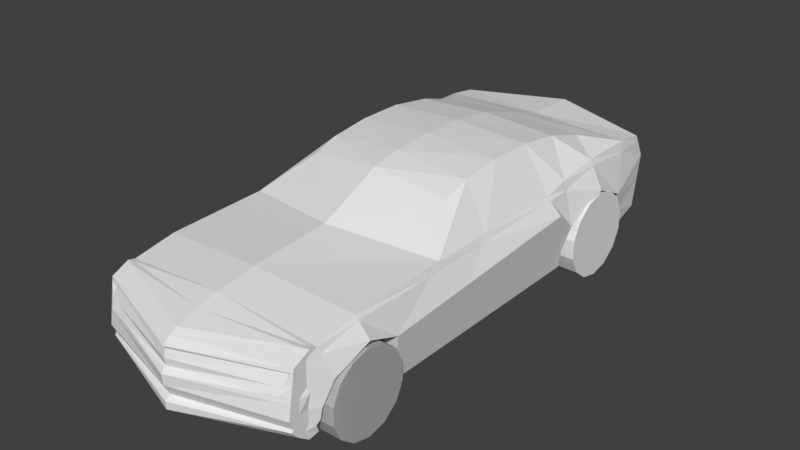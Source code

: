 # Source: camaro_complex.blend  (saved by Blender 2.78.0; exported with 4.5.12 LTS)
import bpy
from mathutils import Matrix  # noqa: F401  (used for matrix-valued properties, if any)

bpy.ops.wm.read_factory_settings(use_empty=True)
scene = bpy.context.scene
scene.name = 'Scene'

# ---- collections
col_collection_1 = bpy.data.collections.new('Collection 1'); scene.collection.children.link(col_collection_1)
col_collection_3 = bpy.data.collections.new('Collection 3'); scene.collection.children.link(col_collection_3)

# ---- world
world_world = bpy.data.worlds.new('World'); scene.world = world_world
world_world.color = (0.05088, 0.05088, 0.05088)
world_world.use_sun_shadow = False
world_world.sun_shadow_jitter_overblur = 0.0
world_world.cycles.sampling_method = 'MANUAL'

# ---- meshes
me_plane = bpy.data.meshes.new('Plane')
me_plane.from_pydata([(1.211, -2.931, 1.458), (1.211, -2.954, 0.6049), (1.211, 2.605, 1.694), (1.211, 2.657, 0.7691), (1.211, 2.257, 1.742), (1.233, 2.203, 0.6544), (1.211, 1.041, 1.674), (1.218, 1.015, 0.6229), (1.211, -2.814, 1.497), (1.22, -2.841, 0.6343), (1.211, -2.954, 1.403), (1.211, 2.761, 1.403), (1.323, 2.083, 1.166), (1.318, 1.082, 1.139), (1.325, -2.725, 1.175), (1.264, 0.9965, 0.8599), (1.211, -2.326, 1.583), (1.362, -2.304, 1.367), (1.271, -1.834, 0.8955), (1.211, 1.573, 1.744), (1.37, 1.586, 1.406), (1.218, -1.763, 0.6202), (1.329, -1.89, 1.195), (1.211, -1.145, 1.614), (1.218, 0.7476, 0.6229), (1.37, 0.7476, 1.406), (1.211, 0.7209, 1.597), (1.296, 0.7476, 1.024), (1.211, -2.954, 0.9344), (1.273, -2.841, 0.9074), (1.211, 2.701, 1.04), (1.274, 2.178, 0.9095), (0.8859, 1.777, 1.883), (0.8859, 0.7239, 2.118), (0.8859, 1.256, 2.039), (0.8859, -0.6021, 1.956), (0.8859, 0.1873, 2.118), (1.281, -0.7868, 0.9478), (1.211, -0.3882, 1.607), (1.218, -0.7443, 0.6213), (1.346, -0.8201, 1.281), (0.8859, -0.3011, 2.06), (1.211, -3.106, 1.375), (0.0, -2.954, 0.6193), (0.0, 2.956, 1.753), (0.0, 2.828, 0.7931), (0.0, 2.269, 1.782), (0.0, 2.179, 0.6954), (0.0, 1.015, 0.6193), (0.0, -2.838, 1.593), (0.0, -2.841, 0.6308), (1.211, -3.096, 1.424), (0.0, 3.012, 1.357), (0.0, 2.083, 1.173), (0.0, 1.082, 1.145), (0.0, -2.725, 1.181), (0.0, 0.9965, 0.8606), (0.0, -2.379, 1.665), (0.0, -2.304, 1.377), (0.0, -1.834, 0.8969), (0.0, 1.586, 1.417), (0.0, -1.763, 0.6165), (0.0, -1.89, 1.202), (0.0, -1.419, 1.724), (0.0, 0.7476, 0.6193), (1.211, -3.182, 0.9205), (0.0, -2.841, 0.909), (0.0, 2.988, 1.055), (0.0, 2.178, 0.9111), (0.0, 1.791, 1.936), (0.0, 0.7239, 2.163), (0.0, 1.245, 2.095), (0.0, -0.6717, 2.079), (0.0, 0.1901, 2.177), (0.0, -0.7443, 0.6176), (0.0, -0.3011, 2.147), (1.211, -2.954, 0.6049), (1.211, -2.954, 0.9344), (1.211, -2.931, 1.458), (1.211, -2.814, 1.497), (1.211, -2.954, 1.403), (0.0, -2.838, 1.593), (0.0, -2.954, 0.6193), (1.211, -3.092, 0.7087), (0.0, -3.535, 0.9488), (0.0, -3.531, 0.6818), (0.0, -3.409, 1.415), (0.0, -3.49, 1.34), (1.211, -2.9, 1.516), (0.0, -3.329, 1.461), (1.291, -2.801, 0.9988), (1.211, -2.954, 1.095), (0.0, -2.801, 1.002), (1.236, -2.954, 1.097), (1.211, -3.156, 1.076), (0.0, -3.545, 1.074), (1.298, -2.785, 1.036), (0.0, -2.785, 1.04), (1.211, -2.954, 1.16), (1.211, -2.954, 1.16), (1.211, -3.146, 1.139), (0.0, -3.502, 1.116), (1.312, -2.755, 1.105), (0.0, -2.755, 1.111), (1.211, -2.954, 1.281), (1.211, -2.954, 1.281), (1.211, -3.126, 1.257), (1.152, -3.109, 1.354), (1.211, 2.713, 1.112), (1.284, 2.159, 0.9607), (0.0, 2.959, 1.115), (0.0, 2.159, 0.9633), (1.211, 2.749, 1.332), (1.314, 2.101, 1.116), (0.0, 2.97, 1.332), (0.0, 2.101, 1.122), (1.211, 2.638, 1.633), (1.235, 2.221, 1.621), (1.234, 1.05, 1.562), (1.235, -2.795, 1.429), (1.211, -2.936, 1.446), (1.243, -2.321, 1.538), (1.245, 1.576, 1.673), (1.236, -1.302, 1.526), (1.245, 0.7265, 1.557), (1.24, -0.479, 1.538), (0.0, 2.945, 1.665), (1.211, -3.098, 1.414), (1.211, -2.936, 1.446), (0.0, -3.426, 1.4), (1.211, -2.954, 0.7762), (1.248, -2.841, 0.7763), (0.0, -3.472, 0.8172), (1.211, -3.139, 0.8188), (0.0, -2.841, 0.7755), (1.211, -2.954, 0.7762), (1.211, -2.994, 0.7139), (0.0, -3.537, 0.7762), (1.211, -3.156, 0.7871), (1.211, -2.994, 0.7139), (1.234, -2.881, 0.7286), (0.0, -2.881, 0.7265), (0.0, -3.271, 0.5822), (1.211, -3.026, 1.39), (1.211, -3.009, 1.442), (1.211, -3.062, 0.9278), (0.0, -3.071, 1.531), (1.211, -2.855, 1.506), (1.211, -3.019, 0.6541), (1.211, -3.05, 1.086), (1.211, -3.045, 1.15), (1.211, -3.035, 1.27), (1.211, -3.013, 1.431), (1.211, -3.042, 0.7964), (1.211, -3.071, 0.7487), (1.211, -3.106, 1.375), (0.0, -3.49, 1.34), (1.211, -3.146, 1.139), (0.0, -3.502, 1.116), (1.211, -3.126, 1.257), (0.0, -3.472, 1.307), (1.111, -3.214, 1.156), (0.0, -3.481, 1.125), (1.143, -3.166, 1.236), (0.0, -3.498, 1.22), (1.251, -1.89, 1.196), (1.283, -2.304, 1.367), (0.8341, -0.3011, 2.065), (0.8341, 0.1875, 2.121), (1.246, 2.083, 1.167), (1.29, 1.586, 1.407), (0.8341, 0.7239, 2.12), (0.8341, 1.255, 2.042), (0.8341, 1.778, 1.886), (1.147, 1.015, 0.6227), (1.147, 0.7476, 0.6227), (0.8341, -0.6062, 1.963), (1.197, -1.834, 0.8956), (1.141, -2.329, 1.588), (1.141, -1.161, 1.62), (1.141, -2.815, 1.502), (1.147, -0.7443, 0.6211), (1.248, -2.725, 1.175), (1.149, -2.841, 0.6341), (1.141, -2.954, 0.6057), (1.147, -1.763, 0.62), (1.141, 2.258, 1.744), (1.141, 2.776, 1.4), (1.094, 2.718, 1.041), (1.199, 2.178, 0.9095), (1.199, -2.841, 0.9075), (1.141, 2.667, 0.7705), (1.161, 2.202, 0.6568), (1.241, 1.082, 1.139), (1.19, 0.9965, 0.8599), (1.141, 2.625, 1.697), (1.141, -2.815, 1.502), (1.141, -2.954, 0.6057), (1.141, -2.925, 1.513), (1.141, -3.118, 0.7071), (1.141, -3.128, 1.373), (1.141, -3.114, 1.424), (1.141, -3.203, 0.9222), (1.141, -3.179, 1.076), (1.216, -2.801, 0.999), (1.141, -3.166, 1.138), (1.222, -2.785, 1.036), (1.235, -2.755, 1.106), (1.209, 2.159, 0.9608), (1.194, 2.728, 1.119), (1.237, 2.101, 1.117), (1.141, 2.762, 1.332), (1.141, -3.117, 1.413), (1.141, 2.656, 1.635), (1.141, -3.158, 0.8187), (1.175, -2.841, 0.7763), (1.162, -2.881, 0.7285), (1.141, -3.178, 0.7865), (1.141, -2.867, 1.507), (1.141, -3.034, 0.6499), (1.141, -3.128, 1.373), (1.141, -3.166, 1.138), (1.085, -3.13, 1.351), (1.046, -3.23, 1.154), (1.076, -3.186, 1.235)], [], [(31, 30, 3, 5), (91, 90, 29, 28), (27, 15, 7, 24), (136, 140, 9, 1), (120, 119, 14, 10), (124, 118, 13, 25), (122, 117, 12, 20), (117, 116, 11, 12), (119, 121, 17, 14), (25, 13, 15, 27), (118, 122, 20, 13), (109, 108, 30, 31), (121, 123, 22, 17), (40, 25, 27, 37), (125, 124, 25, 40), (37, 27, 24, 39), (38, 41, 36, 26), (19, 34, 32, 4), (26, 36, 33, 6), (6, 33, 34, 19), (23, 35, 41, 38), (18, 37, 39, 21), (123, 125, 40, 22), (22, 40, 37, 18), (166, 165, 62, 58), (168, 167, 75, 73), (170, 169, 53, 60), (172, 171, 70, 71), (173, 172, 71, 69), (175, 174, 48, 64), (167, 176, 72, 75), (165, 177, 59, 62), (179, 178, 57, 63), (171, 168, 73, 70), (178, 180, 49, 57), (181, 175, 64, 74), (182, 166, 58, 55), (184, 183, 50, 43), (176, 179, 63, 72), (177, 185, 61, 59), (186, 173, 69, 46), (91, 28, 77, 93), (8, 0, 78, 79), (211, 187, 52, 114), (120, 10, 80, 128), (208, 189, 68, 111), (215, 190, 66, 134), (192, 191, 45, 47), (193, 170, 60, 54), (194, 193, 54, 56), (213, 195, 44, 126), (207, 182, 55, 103), (191, 188, 67, 45), (195, 186, 46, 44), (184, 43, 82, 197), (185, 181, 74, 61), (189, 192, 47, 68), (174, 194, 56, 48), (154, 148, 83, 138), (149, 145, 65, 94), (152, 143, 42, 127), (219, 142, 85, 199), (136, 1, 76, 139), (180, 8, 79, 196), (198, 201, 86, 89), (217, 199, 85, 137), (212, 200, 87, 129), (203, 202, 84, 95), (218, 147, 88, 198), (147, 144, 51, 88), (205, 203, 95, 101), (150, 149, 94, 100), (190, 204, 92, 66), (98, 91, 93, 99), (98, 96, 90, 91), (104, 102, 96, 98), (104, 98, 99, 105), (151, 150, 100, 106), (42, 106, 159, 155), (204, 206, 97, 92), (200, 42, 155, 220), (143, 151, 106, 42), (10, 104, 105, 80), (10, 14, 102, 104), (206, 207, 103, 97), (210, 208, 111, 115), (188, 209, 110, 67), (113, 112, 108, 109), (12, 11, 112, 113), (169, 210, 115, 53), (209, 211, 114, 110), (201, 212, 129, 86), (144, 152, 127, 51), (187, 213, 126, 52), (0, 120, 128, 78), (23, 38, 125, 123), (38, 26, 124, 125), (16, 23, 123, 121), (6, 19, 122, 118), (8, 16, 121, 119), (4, 2, 116, 117), (19, 4, 117, 122), (26, 6, 118, 124), (0, 8, 119, 120), (202, 214, 132, 84), (28, 130, 135, 77), (145, 153, 133, 65), (216, 215, 134, 141), (28, 29, 131, 130), (183, 216, 141, 50), (214, 217, 137, 132), (130, 136, 139, 135), (153, 154, 138, 133), (130, 131, 140, 136), (135, 139, 154, 153), (77, 135, 153, 145), (78, 128, 152, 144), (80, 105, 151, 143), (105, 99, 150, 151), (99, 93, 149, 150), (79, 78, 144, 147), (196, 79, 147, 218), (197, 82, 142, 219), (128, 80, 143, 152), (93, 77, 145, 149), (139, 76, 148, 154), (159, 157, 161, 163), (221, 158, 162, 223), (106, 100, 157, 159), (205, 101, 158, 221), (224, 223, 162, 164), (222, 224, 164, 160), (155, 159, 163, 107), (220, 155, 107, 222), (156, 220, 222, 160), (107, 163, 224, 222), (163, 161, 223, 224), (100, 205, 221, 157), (157, 221, 223, 161), (76, 197, 219, 148), (81, 196, 218, 146), (133, 138, 217, 214), (9, 140, 216, 183), (140, 131, 215, 216), (65, 133, 214, 202), (11, 116, 213, 187), (51, 127, 212, 201), (108, 112, 211, 209), (12, 113, 210, 169), (30, 108, 209, 188), (113, 109, 208, 210), (96, 102, 207, 206), (87, 200, 220, 156), (90, 96, 206, 204), (29, 90, 204, 190), (100, 94, 203, 205), (146, 218, 198, 89), (94, 65, 202, 203), (127, 42, 200, 212), (138, 83, 199, 217), (88, 51, 201, 198), (49, 180, 196, 81), (148, 219, 199, 83), (7, 15, 194, 174), (31, 5, 192, 189), (21, 39, 181, 185), (1, 184, 197, 76), (2, 4, 186, 195), (3, 30, 188, 191), (102, 14, 182, 207), (116, 2, 195, 213), (15, 13, 193, 194), (13, 20, 170, 193), (5, 3, 191, 192), (131, 29, 190, 215), (109, 31, 189, 208), (112, 11, 187, 211), (4, 32, 173, 186), (18, 21, 185, 177), (35, 23, 179, 176), (1, 9, 183, 184), (14, 17, 166, 182), (39, 24, 175, 181), (16, 8, 180, 178), (33, 36, 168, 171), (23, 16, 178, 179), (22, 18, 177, 165), (41, 35, 176, 167), (24, 7, 174, 175), (32, 34, 172, 173), (34, 33, 171, 172), (20, 12, 169, 170), (36, 41, 167, 168), (17, 22, 165, 166)])
me_plane.use_remesh_preserve_volume = False
me_plane.use_remesh_preserve_attributes = False
me_plane.use_mirror_vertex_groups = False
me_plane.update()
me_cylinder_002 = bpy.data.meshes.new('Cylinder.002')
me_cylinder_002.from_pydata([(1.907e-30, 0.0, -0.206), (-1.907e-30, 0.0, 0.206), (1.907e-30, 0.51, -0.206), (-1.907e-30, 0.51, 0.206), (0.2213, 0.4595, -0.206), (0.2213, 0.4595, 0.206), (0.3987, 0.318, -0.206), (0.3987, 0.318, 0.206), (0.4972, 0.1135, -0.206), (0.4972, 0.1135, 0.206), (0.4972, -0.1135, -0.206), (0.4972, -0.1135, 0.206), (0.3987, -0.318, -0.206), (0.3987, -0.318, 0.206), (0.2213, -0.4595, -0.206), (0.2213, -0.4595, 0.206), (7.701e-08, -0.51, -0.206), (7.701e-08, -0.51, 0.206), (-0.2213, -0.4595, -0.206), (-0.2213, -0.4595, 0.206), (-0.3987, -0.318, -0.206), (-0.3987, -0.318, 0.206), (-0.4972, -0.1135, -0.206), (-0.4972, -0.1135, 0.206), (-0.4972, 0.1135, -0.206), (-0.4972, 0.1135, 0.206), (-0.3987, 0.318, -0.206), (-0.3987, 0.318, 0.206), (-0.2213, 0.4595, -0.206), (-0.2213, 0.4595, 0.206)], [], [(0, 2, 4), (1, 5, 3), (2, 3, 5, 4), (0, 4, 6), (1, 7, 5), (4, 5, 7, 6), (0, 6, 8), (1, 9, 7), (6, 7, 9, 8), (0, 8, 10), (1, 11, 9), (8, 9, 11, 10), (0, 10, 12), (1, 13, 11), (10, 11, 13, 12), (0, 12, 14), (1, 15, 13), (12, 13, 15, 14), (0, 14, 16), (1, 17, 15), (14, 15, 17, 16), (0, 16, 18), (1, 19, 17), (16, 17, 19, 18), (0, 18, 20), (1, 21, 19), (18, 19, 21, 20), (0, 20, 22), (1, 23, 21), (20, 21, 23, 22), (0, 22, 24), (1, 25, 23), (22, 23, 25, 24), (0, 24, 26), (1, 27, 25), (24, 25, 27, 26), (0, 26, 28), (1, 29, 27), (26, 27, 29, 28), (0, 28, 2), (1, 3, 29), (28, 29, 3, 2)])
me_cylinder_002.use_remesh_preserve_volume = False
me_cylinder_002.use_remesh_preserve_attributes = False
me_cylinder_002.use_mirror_vertex_groups = False
me_cylinder_002.update()
me_cylinder_001 = bpy.data.meshes.new('Cylinder.001')
me_cylinder_001.from_pydata([(1.907e-30, 0.0, -0.206), (-1.907e-30, 0.0, 0.206), (1.907e-30, 0.51, -0.206), (-1.907e-30, 0.51, 0.206), (0.2213, 0.4595, -0.206), (0.2213, 0.4595, 0.206), (0.3987, 0.318, -0.206), (0.3987, 0.318, 0.206), (0.4972, 0.1135, -0.206), (0.4972, 0.1135, 0.206), (0.4972, -0.1135, -0.206), (0.4972, -0.1135, 0.206), (0.3987, -0.318, -0.206), (0.3987, -0.318, 0.206), (0.2213, -0.4595, -0.206), (0.2213, -0.4595, 0.206), (7.701e-08, -0.51, -0.206), (7.701e-08, -0.51, 0.206), (-0.2213, -0.4595, -0.206), (-0.2213, -0.4595, 0.206), (-0.3987, -0.318, -0.206), (-0.3987, -0.318, 0.206), (-0.4972, -0.1135, -0.206), (-0.4972, -0.1135, 0.206), (-0.4972, 0.1135, -0.206), (-0.4972, 0.1135, 0.206), (-0.3987, 0.318, -0.206), (-0.3987, 0.318, 0.206), (-0.2213, 0.4595, -0.206), (-0.2213, 0.4595, 0.206)], [], [(0, 2, 4), (1, 5, 3), (2, 3, 5, 4), (0, 4, 6), (1, 7, 5), (4, 5, 7, 6), (0, 6, 8), (1, 9, 7), (6, 7, 9, 8), (0, 8, 10), (1, 11, 9), (8, 9, 11, 10), (0, 10, 12), (1, 13, 11), (10, 11, 13, 12), (0, 12, 14), (1, 15, 13), (12, 13, 15, 14), (0, 14, 16), (1, 17, 15), (14, 15, 17, 16), (0, 16, 18), (1, 19, 17), (16, 17, 19, 18), (0, 18, 20), (1, 21, 19), (18, 19, 21, 20), (0, 20, 22), (1, 23, 21), (20, 21, 23, 22), (0, 22, 24), (1, 25, 23), (22, 23, 25, 24), (0, 24, 26), (1, 27, 25), (24, 25, 27, 26), (0, 26, 28), (1, 29, 27), (26, 27, 29, 28), (0, 28, 2), (1, 3, 29), (28, 29, 3, 2)])
me_cylinder_001.use_remesh_preserve_volume = False
me_cylinder_001.use_remesh_preserve_attributes = False
me_cylinder_001.use_mirror_vertex_groups = False
me_cylinder_001.update()
me_cylinder = bpy.data.meshes.new('Cylinder')
me_cylinder.from_pydata([(1.907e-30, 0.0, -0.206), (-1.907e-30, 0.0, 0.206), (1.907e-30, 0.51, -0.206), (-1.907e-30, 0.51, 0.206), (0.2213, 0.4595, -0.206), (0.2213, 0.4595, 0.206), (0.3987, 0.318, -0.206), (0.3987, 0.318, 0.206), (0.4972, 0.1135, -0.206), (0.4972, 0.1135, 0.206), (0.4972, -0.1135, -0.206), (0.4972, -0.1135, 0.206), (0.3987, -0.318, -0.206), (0.3987, -0.318, 0.206), (0.2213, -0.4595, -0.206), (0.2213, -0.4595, 0.206), (7.701e-08, -0.51, -0.206), (7.701e-08, -0.51, 0.206), (-0.2213, -0.4595, -0.206), (-0.2213, -0.4595, 0.206), (-0.3987, -0.318, -0.206), (-0.3987, -0.318, 0.206), (-0.4972, -0.1135, -0.206), (-0.4972, -0.1135, 0.206), (-0.4972, 0.1135, -0.206), (-0.4972, 0.1135, 0.206), (-0.3987, 0.318, -0.206), (-0.3987, 0.318, 0.206), (-0.2213, 0.4595, -0.206), (-0.2213, 0.4595, 0.206)], [], [(0, 2, 4), (1, 5, 3), (2, 3, 5, 4), (0, 4, 6), (1, 7, 5), (4, 5, 7, 6), (0, 6, 8), (1, 9, 7), (6, 7, 9, 8), (0, 8, 10), (1, 11, 9), (8, 9, 11, 10), (0, 10, 12), (1, 13, 11), (10, 11, 13, 12), (0, 12, 14), (1, 15, 13), (12, 13, 15, 14), (0, 14, 16), (1, 17, 15), (14, 15, 17, 16), (0, 16, 18), (1, 19, 17), (16, 17, 19, 18), (0, 18, 20), (1, 21, 19), (18, 19, 21, 20), (0, 20, 22), (1, 23, 21), (20, 21, 23, 22), (0, 22, 24), (1, 25, 23), (22, 23, 25, 24), (0, 24, 26), (1, 27, 25), (24, 25, 27, 26), (0, 26, 28), (1, 29, 27), (26, 27, 29, 28), (0, 28, 2), (1, 3, 29), (28, 29, 3, 2)])
me_cylinder.use_remesh_preserve_volume = False
me_cylinder.use_remesh_preserve_attributes = False
me_cylinder.use_mirror_vertex_groups = False
me_cylinder.update()

# ---- objects
ob_plane = bpy.data.objects.new('Plane', me_plane)
ob_cylinder_002 = bpy.data.objects.new('Cylinder.002', me_cylinder_002)
ob_cylinder_001 = bpy.data.objects.new('Cylinder.001', me_cylinder_001)
ob_cylinder = bpy.data.objects.new('Cylinder', me_cylinder)

# ---- transforms, parenting, visibility, modifiers, constraints
ob_plane.location = (-0.02893, 0.03831, -0.3288)
ob_plane.lineart.crease_threshold = 0.0
_m = ob_plane.modifiers.new('Mirror', 'MIRROR')
_m.use_clip = True
ob_cylinder_002.location = (1.13, 1.621, 0.5249)
ob_cylinder_002.rotation_euler = (1.571, -0.0, 1.571)
ob_cylinder_002.scale = (1.003, 1.003, 1.003)
ob_cylinder_002.lineart.crease_threshold = 0.0
ob_cylinder_001.location = (1.13, -2.281, 0.4816)
ob_cylinder_001.rotation_euler = (1.571, -0.0, 1.571)
ob_cylinder_001.scale = (0.9419, 0.9419, 0.9419)
ob_cylinder_001.lineart.crease_threshold = 0.0
ob_cylinder.location = (1.13, -2.281, 0.4816)
ob_cylinder.rotation_euler = (1.571, -0.0, 1.571)
ob_cylinder.scale = (0.9419, 0.9419, 0.9419)
ob_cylinder.lineart.crease_threshold = 0.0

# ---- collection membership
col_collection_1.objects.link(ob_plane)
col_collection_3.objects.link(ob_cylinder_002)
col_collection_3.objects.link(ob_cylinder_001)
col_collection_3.objects.link(ob_cylinder)

# ---- scene / render settings (as saved in the file)
scene.frame_start = 1; scene.frame_end = 250; scene.frame_set(249)
scene.render.engine = 'BLENDER_EEVEE_NEXT'
scene.render.resolution_percentage = 50
scene.render.dither_intensity = 0.0
scene.cycles.use_denoising = False
scene.cycles.samples = 128
scene.cycles.sampling_pattern = 'TABULATED_SOBOL'
scene.cycles.light_sampling_threshold = 0.0
scene.cycles.use_adaptive_sampling = False
scene.cycles.use_light_tree = False
scene.cycles.blur_glossy = 0.0
scene.cycles.sample_clamp_indirect = 0.0
scene.view_settings.view_transform = 'Standard'
bpy.context.view_layer.update()

# ---- added for rendering (the .blend has no active camera and no usable light): camera, sun
cam_auto = bpy.data.cameras.new('AutoCamera')
cam_auto.lens = 50.0
cam_auto.sensor_width = 36.0
cam_auto.clip_end = 1000.0
ob_auto_camera = bpy.data.objects.new('AutoCamera', cam_auto)
scene.collection.objects.link(ob_auto_camera)
ob_auto_camera.location = (6.7638, -8.37949, 6.3588)
ob_auto_camera.rotation_euler = (1.09748, -7.21219e-08, 0.694738)
scene.camera = ob_auto_camera
light_auto_sun = bpy.data.lights.new('AutoSun', 'SUN')
light_auto_sun.energy = 3.0
light_auto_sun.angle = 0.0523599
ob_auto_sun = bpy.data.objects.new('AutoSun', light_auto_sun)
scene.collection.objects.link(ob_auto_sun)
ob_auto_sun.rotation_euler = (0.872665, 0.174533, 0.523599)
bpy.context.view_layer.update()
